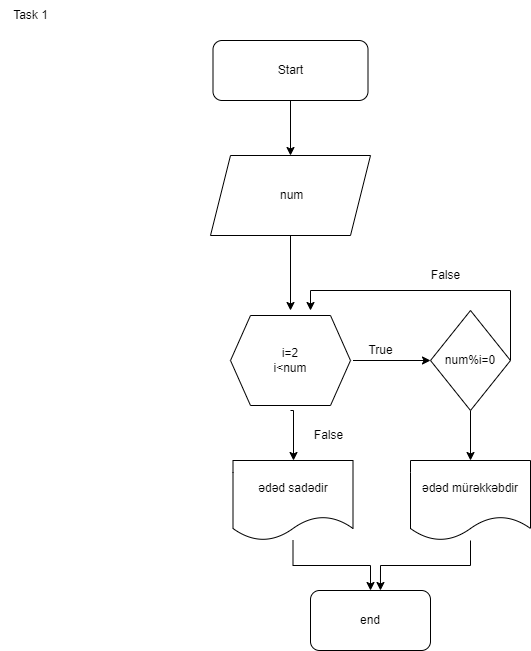

The diagram above was exported from draw.io. Its source (the exported page's mxGraphModel, read from the mxfile embedded in the PNG):
<mxGraphModel dx="1050" dy="590" grid="1" gridSize="10" guides="1" tooltips="1" connect="1" arrows="1" fold="1" page="1" pageScale="1" pageWidth="850" pageHeight="1100" math="0" shadow="0">
  <root>
    <mxCell id="0" />
    <mxCell id="1" parent="0" />
    <mxCell id="uMAan-rOPkoSevkyBfzA-1" style="edgeStyle=orthogonalEdgeStyle;rounded=0;orthogonalLoop=1;jettySize=auto;html=1;exitX=0.5;exitY=1;exitDx=0;exitDy=0;" parent="1" source="tFdGLKPjXV0uRuVzvt3K-1" target="tFdGLKPjXV0uRuVzvt3K-2" edge="1">
      <mxGeometry relative="1" as="geometry" />
    </mxCell>
    <mxCell id="tFdGLKPjXV0uRuVzvt3K-1" value="Start" style="rounded=1;whiteSpace=wrap;html=1;" parent="1" vertex="1">
      <mxGeometry x="262.5" y="80" width="155" height="60" as="geometry" />
    </mxCell>
    <mxCell id="RdISX_2b2hNViL98ZGbA-2" value="" style="edgeStyle=orthogonalEdgeStyle;rounded=0;orthogonalLoop=1;jettySize=auto;html=1;" parent="1" source="tFdGLKPjXV0uRuVzvt3K-2" edge="1">
      <mxGeometry relative="1" as="geometry">
        <mxPoint x="340" y="350" as="targetPoint" />
        <Array as="points">
          <mxPoint x="340" y="350" />
          <mxPoint x="340" y="350" />
        </Array>
      </mxGeometry>
    </mxCell>
    <mxCell id="tFdGLKPjXV0uRuVzvt3K-2" value="&amp;nbsp;num&lt;br&gt;" style="shape=parallelogram;perimeter=parallelogramPerimeter;whiteSpace=wrap;html=1;fixedSize=1;" parent="1" vertex="1">
      <mxGeometry x="260" y="195" width="160" height="80" as="geometry" />
    </mxCell>
    <mxCell id="rD0yZXscEJ6fpGaiHCoF-9" value="" style="edgeStyle=orthogonalEdgeStyle;rounded=0;orthogonalLoop=1;jettySize=auto;html=1;" edge="1" parent="1" source="RdISX_2b2hNViL98ZGbA-4" target="rD0yZXscEJ6fpGaiHCoF-8">
      <mxGeometry relative="1" as="geometry" />
    </mxCell>
    <mxCell id="RdISX_2b2hNViL98ZGbA-4" value="ədəd sadədir" style="shape=document;whiteSpace=wrap;html=1;boundedLbl=1;" parent="1" vertex="1">
      <mxGeometry x="282.5" y="500" width="120" height="80" as="geometry" />
    </mxCell>
    <mxCell id="RdISX_2b2hNViL98ZGbA-12" value="" style="edgeStyle=orthogonalEdgeStyle;rounded=0;orthogonalLoop=1;jettySize=auto;html=1;" parent="1" edge="1">
      <mxGeometry relative="1" as="geometry">
        <mxPoint x="340" y="450" as="sourcePoint" />
        <Array as="points">
          <mxPoint x="343" y="450" />
        </Array>
        <mxPoint x="343" y="500" as="targetPoint" />
      </mxGeometry>
    </mxCell>
    <mxCell id="rD0yZXscEJ6fpGaiHCoF-10" style="edgeStyle=orthogonalEdgeStyle;rounded=0;orthogonalLoop=1;jettySize=auto;html=1;exitX=1;exitY=0.5;exitDx=0;exitDy=0;" edge="1" parent="1" source="RdISX_2b2hNViL98ZGbA-8">
      <mxGeometry relative="1" as="geometry">
        <mxPoint x="360" y="350" as="targetPoint" />
        <Array as="points">
          <mxPoint x="560" y="330" />
          <mxPoint x="360" y="330" />
        </Array>
      </mxGeometry>
    </mxCell>
    <mxCell id="rD0yZXscEJ6fpGaiHCoF-12" value="" style="edgeStyle=orthogonalEdgeStyle;rounded=0;orthogonalLoop=1;jettySize=auto;html=1;" edge="1" parent="1" source="RdISX_2b2hNViL98ZGbA-8" target="rD0yZXscEJ6fpGaiHCoF-11">
      <mxGeometry relative="1" as="geometry" />
    </mxCell>
    <mxCell id="RdISX_2b2hNViL98ZGbA-8" value="num%i=0" style="rhombus;whiteSpace=wrap;html=1;" parent="1" vertex="1">
      <mxGeometry x="480" y="350" width="80" height="100" as="geometry" />
    </mxCell>
    <mxCell id="RdISX_2b2hNViL98ZGbA-15" value="Task 1" style="text;html=1;align=center;verticalAlign=middle;resizable=0;points=[];autosize=1;strokeColor=none;fillColor=none;" parent="1" vertex="1">
      <mxGeometry x="50" y="40" width="60" height="30" as="geometry" />
    </mxCell>
    <mxCell id="RdISX_2b2hNViL98ZGbA-16" value="False" style="text;html=1;align=center;verticalAlign=middle;resizable=0;points=[];autosize=1;strokeColor=none;fillColor=none;" parent="1" vertex="1">
      <mxGeometry x="352.5" y="460" width="50" height="30" as="geometry" />
    </mxCell>
    <mxCell id="rD0yZXscEJ6fpGaiHCoF-1" value="" style="edgeStyle=orthogonalEdgeStyle;rounded=0;orthogonalLoop=1;jettySize=auto;html=1;entryX=0;entryY=0.5;entryDx=0;entryDy=0;" edge="1" parent="1" target="RdISX_2b2hNViL98ZGbA-8">
      <mxGeometry relative="1" as="geometry">
        <mxPoint x="402.5" y="400" as="sourcePoint" />
        <mxPoint x="430" y="365" as="targetPoint" />
        <Array as="points" />
      </mxGeometry>
    </mxCell>
    <mxCell id="rD0yZXscEJ6fpGaiHCoF-2" value="True" style="text;html=1;align=center;verticalAlign=middle;resizable=0;points=[];autosize=1;strokeColor=none;fillColor=none;" vertex="1" parent="1">
      <mxGeometry x="405" y="375" width="50" height="30" as="geometry" />
    </mxCell>
    <mxCell id="rD0yZXscEJ6fpGaiHCoF-4" value="i=2&lt;br&gt;i&amp;lt;num" style="shape=hexagon;perimeter=hexagonPerimeter2;whiteSpace=wrap;html=1;fixedSize=1;" vertex="1" parent="1">
      <mxGeometry x="280" y="355" width="120" height="90" as="geometry" />
    </mxCell>
    <mxCell id="rD0yZXscEJ6fpGaiHCoF-7" value="False" style="text;html=1;align=center;verticalAlign=middle;resizable=0;points=[];autosize=1;strokeColor=none;fillColor=none;" vertex="1" parent="1">
      <mxGeometry x="470" y="300" width="50" height="30" as="geometry" />
    </mxCell>
    <mxCell id="rD0yZXscEJ6fpGaiHCoF-8" value="end" style="rounded=1;whiteSpace=wrap;html=1;" vertex="1" parent="1">
      <mxGeometry x="360" y="630" width="120" height="60" as="geometry" />
    </mxCell>
    <mxCell id="rD0yZXscEJ6fpGaiHCoF-14" value="" style="edgeStyle=orthogonalEdgeStyle;rounded=0;orthogonalLoop=1;jettySize=auto;html=1;entryX=0.583;entryY=0;entryDx=0;entryDy=0;entryPerimeter=0;" edge="1" parent="1" source="rD0yZXscEJ6fpGaiHCoF-11" target="rD0yZXscEJ6fpGaiHCoF-8">
      <mxGeometry relative="1" as="geometry">
        <mxPoint x="520" y="660" as="targetPoint" />
      </mxGeometry>
    </mxCell>
    <mxCell id="rD0yZXscEJ6fpGaiHCoF-11" value="ədəd mürəkkəbdir" style="shape=document;whiteSpace=wrap;html=1;boundedLbl=1;" vertex="1" parent="1">
      <mxGeometry x="460" y="500" width="120" height="80" as="geometry" />
    </mxCell>
  </root>
</mxGraphModel>